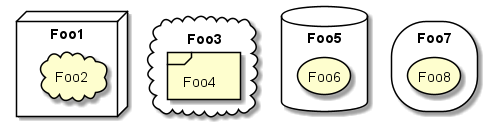

The diagram above was rendered by PlantUML. Its source (embedded in the PNG):
@startuml
node Foo1 {
 cloud Foo2
}

cloud Foo3 {
  frame Foo4
}

database Foo5  {
  storage Foo6
}

storage Foo7 {
  storage Foo8
}
@enduml